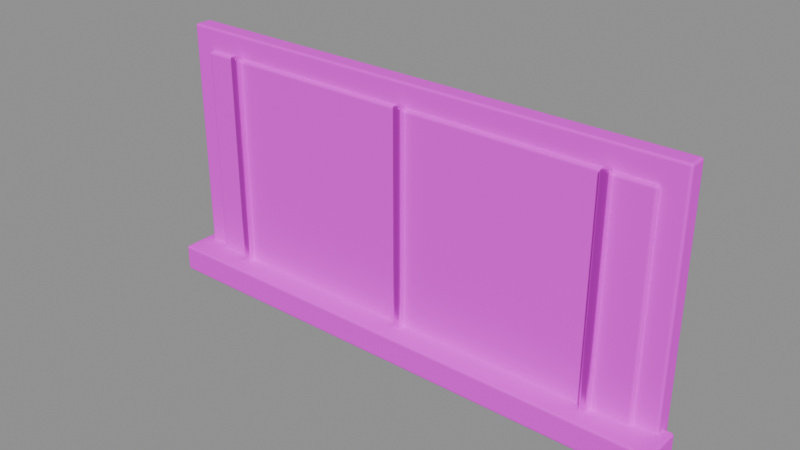 # Source: window.blend  (saved by Blender 4.5.87; exported with 4.5.12 LTS)
import bpy
from mathutils import Matrix  # noqa: F401  (used for matrix-valued properties, if any)

bpy.ops.wm.read_factory_settings(use_empty=True)
scene = bpy.context.scene
scene.name = '组件_window'

# ---- collections
col_02______window = bpy.data.collections.new('02_游戏输出_window'); scene.collection.children.link(col_02______window)

# ---- images (referenced by path relative to the original .blend; pixels are not part of the script)
import os
ASSET_DIR = os.environ.get("B2B_ASSET_DIR", "")  # directory of the original .blend (textures are referenced by path, not embedded)
HERE = os.path.dirname(os.path.abspath(__file__))  # packed textures are extracted next to this script under _unpacked/

def load_image(name, relpath, width, height, colorspace="sRGB"):
    """Load a texture the original file referenced (path relative to the .blend, or extracted next to this script)."""
    p = next((c for c in (os.path.join(HERE, relpath), os.path.join(ASSET_DIR, relpath)) if relpath and os.path.exists(c)), "")
    if p:
        img = bpy.data.images.load(p, check_existing=True)
        img.name = name
    else:  # same state as the original file: an image datablock whose file is absent (Cycles renders it pink)
        img = bpy.data.images.new(name, width, height)
        img.source = "FILE"
        img.filepath = "//" + (relpath or name)
    img.colorspace_settings.name = colorspace
    return img
img_sea_cabin_timber_8x8_512_png = load_image('sea_cabin_timber_8x8_512.png', 'sea_cabin_timber_8x8_512.png', 1024, 1024, 'sRGB')

# ---- materials (node trees are filled in below, after node groups)
mat_orf2_final_sea_matte = bpy.data.materials.new('ORF2_FINAL_SEA_Matte')
mat_orf2_final_sea_metal = bpy.data.materials.new('ORF2_FINAL_SEA_Metal')

# ---- material node trees
mat_orf2_final_sea_matte.use_nodes = True; mat_orf2_final_sea_matte.node_tree.nodes.clear()
_N = mat_orf2_final_sea_matte.node_tree.nodes; _L = mat_orf2_final_sea_matte.node_tree.links
n0 = _N.new('ShaderNodeBsdfPrincipled'); n0.name = '原理化 BSDF'; n0.location = (0, 0)
n0.inputs[1].default_value = 0.02
n0.inputs[2].default_value = 0.72
n1 = _N.new('ShaderNodeOutputMaterial'); n1.name = '材质输出'; n1.location = (0, 0)
n2 = _N.new('ShaderNodeUVMap'); n2.name = 'UV 贴图'; n2.location = (0, 0)
n2.uv_map = 'PaletteUV'
n3 = _N.new('ShaderNodeTexImage'); n3.name = '图像纹理'; n3.location = (0, 0)
n3.image = img_sea_cabin_timber_8x8_512_png
n3.interpolation = 'Closest'
_L.new(n2.outputs[0], n3.inputs[0])
_L.new(n3.outputs[0], n0.inputs[0])
_L.new(n0.outputs[0], n1.inputs[0])
n1.is_active_output = True
mat_orf2_final_sea_metal.use_nodes = True; mat_orf2_final_sea_metal.node_tree.nodes.clear()
_N = mat_orf2_final_sea_metal.node_tree.nodes; _L = mat_orf2_final_sea_metal.node_tree.links
n0 = _N.new('ShaderNodeBsdfPrincipled'); n0.name = '原理化 BSDF'; n0.location = (0, 0)
n0.inputs[1].default_value = 0.8
n0.inputs[2].default_value = 0.3
n0.inputs[19].default_value = 0.15
n1 = _N.new('ShaderNodeOutputMaterial'); n1.name = '材质输出'; n1.location = (0, 0)
n2 = _N.new('ShaderNodeUVMap'); n2.name = 'UV 贴图'; n2.location = (0, 0)
n2.uv_map = 'PaletteUV'
n3 = _N.new('ShaderNodeTexImage'); n3.name = '图像纹理'; n3.location = (0, 0)
n3.image = img_sea_cabin_timber_8x8_512_png
n3.interpolation = 'Closest'
_L.new(n2.outputs[0], n3.inputs[0])
_L.new(n3.outputs[0], n0.inputs[0])
_L.new(n0.outputs[0], n1.inputs[0])
n1.is_active_output = True

# ---- meshes
me_orf2_window_0_002 = bpy.data.meshes.new('ORF2_window_0.002')
me_orf2_window_0_002.from_pydata([(-2.9, 0.0625, 0.0), (2.9, 0.0625, 0.0), (2.9, 0.2625, 0.0), (-2.9, 0.2625, 0.0), (-2.9, 0.0625, 2.9), (2.9, 0.0625, 2.9), (2.9, 0.2625, 2.9), (-2.9, 0.2625, 2.9), (-2.65, 0.0125, 0.25), (2.65, 0.0125, 0.25), (2.65, 0.0725, 0.25), (-2.65, 0.0725, 0.25), (-2.65, 0.0125, 2.65), (2.65, 0.0125, 2.65), (2.65, 0.0725, 2.65), (-2.65, 0.0725, 2.65), (-3.0, -0.2625, 0.0), (3.0, -0.2625, 0.0), (3.0, 0.1875, 0.0), (-3.0, 0.1875, 0.0), (-3.0, -0.2625, 0.3), (3.0, -0.2625, 0.3), (3.0, 0.1875, 0.3), (-3.0, 0.1875, 0.3)], [], [(0, 3, 2, 1), (0, 1, 5, 4), (1, 2, 6, 5), (2, 3, 7, 6), (3, 0, 4, 7), (4, 5, 6, 7), (8, 11, 10, 9), (8, 9, 13, 12), (9, 10, 14, 13), (10, 11, 15, 14), (11, 8, 12, 15), (12, 13, 14, 15), (16, 19, 18, 17), (16, 17, 21, 20), (17, 18, 22, 21), (18, 19, 23, 22), (19, 16, 20, 23), (20, 21, 22, 23)])
_uv = me_orf2_window_0_002.uv_layers.new(name='PaletteUV')
_uv.uv.foreach_set('vector', [0.4625, 0.0625, 0.4375, 0.0875, 0.4125, 0.0625, 0.4375, 0.0375, 0.4625, 0.0625, 0.4375, 0.0875, 0.4125, 0.0625, 0.4375, 0.0375, 0.4625, 0.0625, 0.4375, 0.0875, 0.4125, 0.0625, 0.4375, 0.0375, 0.4625, 0.0625, 0.4375, 0.0875, 0.4125, 0.0625, 0.4375, 0.0375, 0.4625, 0.0625, 0.4375, 0.0875, 0.4125, 0.0625, 0.4375, 0.0375, 0.4625, 0.0625, 0.4375, 0.0875, 0.4125, 0.0625, 0.4375, 0.0375, 0.9625, 0.6875, 0.9375, 0.7125, 0.9125, 0.6875, 0.9375, 0.6625, 0.9625, 0.6875, 0.9375, 0.7125, 0.9125, 0.6875, 0.9375, 0.6625, 0.9625, 0.6875, 0.9375, 0.7125, 0.9125, 0.6875, 0.9375, 0.6625, 0.9625, 0.6875, 0.9375, 0.7125, 0.9125, 0.6875, 0.9375, 0.6625, 0.9625, 0.6875, 0.9375, 0.7125, 0.9125, 0.6875, 0.9375, 0.6625, 0.9625, 0.6875, 0.9375, 0.7125, 0.9125, 0.6875, 0.9375, 0.6625, 0.8375, 0.0625, 0.8125, 0.0875, 0.7875, 0.0625, 0.8125, 0.0375, 0.8375, 0.0625, 0.8125, 0.0875, 0.7875, 0.0625, 0.8125, 0.0375, 0.8375, 0.0625, 0.8125, 0.0875, 0.7875, 0.0625, 0.8125, 0.0375, 0.8375, 0.0625, 0.8125, 0.0875, 0.7875, 0.0625, 0.8125, 0.0375, 0.8375, 0.0625, 0.8125, 0.0875, 0.7875, 0.0625, 0.8125, 0.0375, 0.8375, 0.0625, 0.8125, 0.0875, 0.7875, 0.0625, 0.8125, 0.0375])
me_orf2_window_0_002.materials.append(mat_orf2_final_sea_matte)
me_orf2_window_0_002.update()
me_orf2_window_1_002 = bpy.data.meshes.new('ORF2_window_1.002')
me_orf2_window_1_002.from_pydata([(-2.245, -0.0675, 0.2), (-2.155, -0.0675, 0.2), (-2.155, 0.0325, 0.2), (-2.245, 0.0325, 0.2), (-2.245, -0.0675, 2.7), (-2.155, -0.0675, 2.7), (-2.155, 0.0325, 2.7), (-2.245, 0.0325, 2.7), (-0.045, -0.0675, 0.2), (0.045, -0.0675, 0.2), (0.045, 0.0325, 0.2), (-0.045, 0.0325, 0.2), (-0.045, -0.0675, 2.7), (0.045, -0.0675, 2.7), (0.045, 0.0325, 2.7), (-0.045, 0.0325, 2.7), (2.155, -0.0675, 0.2), (2.245, -0.0675, 0.2), (2.245, 0.0325, 0.2), (2.155, 0.0325, 0.2), (2.155, -0.0675, 2.7), (2.245, -0.0675, 2.7), (2.245, 0.0325, 2.7), (2.155, 0.0325, 2.7)], [], [(0, 3, 2, 1), (0, 1, 5, 4), (1, 2, 6, 5), (2, 3, 7, 6), (3, 0, 4, 7), (4, 5, 6, 7), (8, 11, 10, 9), (8, 9, 13, 12), (9, 10, 14, 13), (10, 11, 15, 14), (11, 8, 12, 15), (12, 13, 14, 15), (16, 19, 18, 17), (16, 17, 21, 20), (17, 18, 22, 21), (18, 19, 23, 22), (19, 16, 20, 23), (20, 21, 22, 23)])
_uv = me_orf2_window_1_002.uv_layers.new(name='PaletteUV')
_uv.uv.foreach_set('vector', [0.5875, 0.0625, 0.5625, 0.0875, 0.5375, 0.0625, 0.5625, 0.0375, 0.5875, 0.0625, 0.5625, 0.0875, 0.5375, 0.0625, 0.5625, 0.0375, 0.5875, 0.0625, 0.5625, 0.0875, 0.5375, 0.0625, 0.5625, 0.0375, 0.5875, 0.0625, 0.5625, 0.0875, 0.5375, 0.0625, 0.5625, 0.0375, 0.5875, 0.0625, 0.5625, 0.0875, 0.5375, 0.0625, 0.5625, 0.0375, 0.5875, 0.0625, 0.5625, 0.0875, 0.5375, 0.0625, 0.5625, 0.0375, 0.5875, 0.0625, 0.5625, 0.0875, 0.5375, 0.0625, 0.5625, 0.0375, 0.5875, 0.0625, 0.5625, 0.0875, 0.5375, 0.0625, 0.5625, 0.0375, 0.5875, 0.0625, 0.5625, 0.0875, 0.5375, 0.0625, 0.5625, 0.0375, 0.5875, 0.0625, 0.5625, 0.0875, 0.5375, 0.0625, 0.5625, 0.0375, 0.5875, 0.0625, 0.5625, 0.0875, 0.5375, 0.0625, 0.5625, 0.0375, 0.5875, 0.0625, 0.5625, 0.0875, 0.5375, 0.0625, 0.5625, 0.0375, 0.5875, 0.0625, 0.5625, 0.0875, 0.5375, 0.0625, 0.5625, 0.0375, 0.5875, 0.0625, 0.5625, 0.0875, 0.5375, 0.0625, 0.5625, 0.0375, 0.5875, 0.0625, 0.5625, 0.0875, 0.5375, 0.0625, 0.5625, 0.0375, 0.5875, 0.0625, 0.5625, 0.0875, 0.5375, 0.0625, 0.5625, 0.0375, 0.5875, 0.0625, 0.5625, 0.0875, 0.5375, 0.0625, 0.5625, 0.0375, 0.5875, 0.0625, 0.5625, 0.0875, 0.5375, 0.0625, 0.5625, 0.0375])
me_orf2_window_1_002.materials.append(mat_orf2_final_sea_metal)
me_orf2_window_1_002.update()

# ---- objects
ob_orf2_______0_001 = bpy.data.objects.new('ORF2_深蓝双联窗_0.001', me_orf2_window_0_002)
ob_orf2_______1_001 = bpy.data.objects.new('ORF2_深蓝双联窗_1.001', me_orf2_window_1_002)

# ---- transforms, parenting, visibility, modifiers, constraints
ob_orf2_______0_001.location = (0.0, 0.0, 0.0)
_m = ob_orf2_______0_001.modifiers.new('实体柔边_三段', 'BEVEL')
_m.width = 0.025
_m.width_pct = 0.025
_m.segments = 3
ob_orf2_______1_001.location = (0.0, 0.0, 0.0)
_m = ob_orf2_______1_001.modifiers.new('实体柔边_三段', 'BEVEL')
_m.width = 0.025
_m.width_pct = 0.025
_m.segments = 3

# ---- collection membership
col_02______window.objects.link(ob_orf2_______0_001)
col_02______window.objects.link(ob_orf2_______1_001)

# ---- scene / render settings (as saved in the file)
scene.frame_start = 1; scene.frame_end = 250; scene.frame_set(1)
scene.render.engine = 'BLENDER_EEVEE_NEXT'
scene.render.image_settings.exr_codec = 'NONE'
scene.render.simplify_subdivision_render = 0
scene.render.simplify_child_particles_render = 0.0
scene.eevee.use_volume_custom_range = False
scene.eevee.use_fast_gi = False
scene.eevee.use_shadows = False
scene.view_settings.white_balance_temperature = 0.0
scene.view_settings.white_balance_tint = 0.0
scene.view_settings.white_balance_whitepoint = (2.97, 0.5193, -0.0414)
bpy.context.view_layer.update()

# ---- added for rendering (the .blend has no active camera and no usable light): camera, sun + grey world if the file has none
cam_auto = bpy.data.cameras.new('AutoCamera')
cam_auto.lens = 50.0
cam_auto.sensor_width = 36.0
cam_auto.clip_end = 1000.0
ob_auto_camera = bpy.data.objects.new('AutoCamera', cam_auto)
scene.collection.objects.link(ob_auto_camera)
ob_auto_camera.location = (6.18488, -7.42185, 6.3979)
ob_auto_camera.rotation_euler = (1.09748, -7.21219e-08, 0.694738)
scene.camera = ob_auto_camera
light_auto_sun = bpy.data.lights.new('AutoSun', 'SUN')
light_auto_sun.energy = 3.0
light_auto_sun.angle = 0.0523599
ob_auto_sun = bpy.data.objects.new('AutoSun', light_auto_sun)
scene.collection.objects.link(ob_auto_sun)
ob_auto_sun.rotation_euler = (0.872665, 0.174533, 0.523599)
if scene.world is None:
    world_auto = bpy.data.worlds.new('AutoWorld')
    world_auto.color = (0.3, 0.3, 0.3)
    scene.world = world_auto
bpy.context.view_layer.update()
